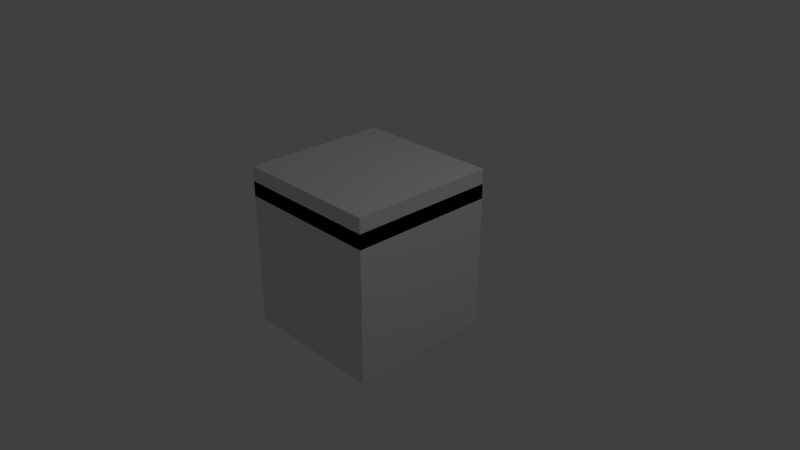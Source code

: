 # Source: one_vh.blend  (saved by Blender 2.79.0; exported with 4.5.12 LTS)
import bpy
from mathutils import Matrix  # noqa: F401  (used for matrix-valued properties, if any)

bpy.ops.wm.read_factory_settings(use_empty=True)
scene = bpy.context.scene
scene.name = 'Scene'

# ---- collections
col_collection_1 = bpy.data.collections.new('Collection 1'); scene.collection.children.link(col_collection_1)

# ---- materials (node trees are filled in below, after node groups)
mat_material = bpy.data.materials.new('Material')
mat_material.alpha_threshold = 0.0
mat_material.use_transparent_shadow = False
mat_material.roughness = 0.5
mat_material.line_color = (0.0, 0.0, 0.0, 1.0)

# ---- material node trees

# ---- world
world_world = bpy.data.worlds.new('World'); scene.world = world_world
world_world.color = (0.05088, 0.05088, 0.05088)
world_world.use_sun_shadow = False
world_world.sun_shadow_jitter_overblur = 0.0
world_world.cycles.sampling_method = 'MANUAL'

# ---- cameras
cam_camera = bpy.data.cameras.new('Camera')
cam_camera.clip_end = 100.0
cam_camera.lens = 35.0
cam_camera.sensor_width = 32.0
cam_camera.sensor_height = 18.0
cam_camera.ortho_scale = 7.314
cam_camera.dof.focus_distance = 0.0
cam_camera.dof.aperture_fstop = 128.0

# ---- lights
light_lamp = bpy.data.lights.new('Lamp', 'POINT')
light_lamp.transmission_factor = 0.0
light_lamp.cutoff_distance = 30.0
light_lamp.energy = 100.0
light_lamp.shadow_buffer_clip_start = 1.001
light_lamp.shadow_soft_size = 0.1
light_lamp.shadow_maximum_resolution = 0.006
light_lamp.use_absolute_resolution = True

# ---- meshes
me_cube_001 = bpy.data.meshes.new('Cube.001')
me_cube_001.from_pydata([(-1.0, -1.0, -1.0), (-1.0, -1.0, 1.0), (-1.0, 1.0, -1.0), (-1.0, 1.0, 1.0), (1.0, -1.0, -1.0), (1.0, -1.0, 1.0), (1.0, 1.0, -1.0), (1.0, 1.0, 1.0)], [], [(0, 1, 3, 2), (2, 3, 7, 6), (6, 7, 5, 4), (4, 5, 1, 0), (2, 6, 4, 0), (7, 3, 1, 5)])
me_cube_001.use_remesh_preserve_volume = False
me_cube_001.use_remesh_preserve_attributes = False
me_cube_001.use_mirror_vertex_groups = False
me_cube_001.update()
me_cube = bpy.data.meshes.new('Cube')
me_cube.from_pydata([(1.0, 1.0, -1.0), (1.0, -1.0, -1.0), (-1.0, -1.0, -1.0), (-1.0, 1.0, -1.0), (1.0, 1.0, 1.0), (1.0, -1.0, 1.0), (-1.0, -1.0, 1.0), (-1.0, 1.0, 1.0)], [], [(0, 1, 2, 3), (4, 7, 6, 5), (0, 4, 5, 1), (1, 5, 6, 2), (2, 6, 7, 3), (4, 0, 3, 7)])
me_cube.materials.append(mat_material)
me_cube.use_remesh_preserve_volume = False
me_cube.use_remesh_preserve_attributes = False
me_cube.use_mirror_vertex_groups = False
me_cube.update()
me_cube_002 = bpy.data.meshes.new('Cube.002')
me_cube_002.from_pydata([(-1.0, -1.0, -1.0), (-1.0, -1.0, 1.0), (-1.0, 1.0, -1.0), (-1.0, 1.0, 1.0), (1.0, -1.0, -1.0), (1.0, -1.0, 1.0), (1.0, 1.0, -1.0), (1.0, 1.0, 1.0)], [], [(0, 1, 3, 2), (2, 3, 7, 6), (6, 7, 5, 4), (4, 5, 1, 0), (2, 6, 4, 0), (7, 3, 1, 5)])
me_cube_002.use_remesh_preserve_volume = False
me_cube_002.use_remesh_preserve_attributes = False
me_cube_002.use_mirror_vertex_groups = False
me_cube_002.update()
me_cube_003 = bpy.data.meshes.new('Cube.003')
me_cube_003.from_pydata([(-1.0, -1.0, -1.0), (-1.0, -1.0, 1.0), (-1.0, 1.0, -1.0), (-1.0, 1.0, 1.0), (1.0, -1.0, -1.0), (1.0, -1.0, 1.0), (1.0, 1.0, -1.0), (1.0, 1.0, 1.0)], [], [(0, 1, 3, 2), (2, 3, 7, 6), (6, 7, 5, 4), (4, 5, 1, 0), (2, 6, 4, 0), (7, 3, 1, 5)])
me_cube_003.use_remesh_preserve_volume = False
me_cube_003.use_remesh_preserve_attributes = False
me_cube_003.use_mirror_vertex_groups = False
me_cube_003.update()

# ---- objects
ob_cube_001 = bpy.data.objects.new('Cube.001', me_cube_001)
ob_cube = bpy.data.objects.new('Cube', me_cube)
ob_lamp = bpy.data.objects.new('Lamp', light_lamp)
ob_camera = bpy.data.objects.new('Camera', cam_camera)
ob_cube_002 = bpy.data.objects.new('Cube.002', me_cube_002)
ob_cube_003 = bpy.data.objects.new('Cube.003', me_cube_003)

# ---- transforms, parenting, visibility, modifiers, constraints
ob_cube_001.location = (-0.6, 0.4, 0.0)
ob_cube_001.scale = (0.4, 0.6, 1.0)
ob_cube_001.lineart.crease_threshold = 0.0
ob_cube.location = (0.0, 0.0, 1.0)
ob_cube.scale = (1.0, 1.0, 0.2)
ob_cube.lock_rotations_4d = False
ob_cube.empty_display_type = 'ARROWS'
ob_cube.lineart.crease_threshold = 0.0
ob_lamp.location = (4.076, 1.005, 5.904)
ob_lamp.rotation_euler = (0.6503, 0.05522, 1.866)
ob_lamp.lock_rotations_4d = False
ob_lamp.empty_display_type = 'ARROWS'
ob_lamp.color = (0.0, 0.0, 0.0, 0.0)
ob_lamp.lineart.crease_threshold = 0.0
ob_camera.location = (7.481, -6.508, 5.344)
ob_camera.rotation_euler = (1.109, 0.0, 0.8149)
ob_camera.lock_rotations_4d = False
ob_camera.empty_display_type = 'ARROWS'
ob_camera.color = (0.0, 0.0, 0.0, 0.0)
ob_camera.display_type = 'WIRE'
ob_camera.lineart.crease_threshold = 0.0
ob_cube_002.location = (0.0, -0.6, 0.0)
ob_cube_002.scale = (1.0, 0.4, 1.0)
ob_cube_002.lineart.crease_threshold = 0.0
ob_cube_003.location = (0.6, 0.4, 0.0)
ob_cube_003.scale = (0.4, 0.6, 1.0)
ob_cube_003.lineart.crease_threshold = 0.0

# ---- collection membership
col_collection_1.objects.link(ob_cube_001)
col_collection_1.objects.link(ob_cube)
col_collection_1.objects.link(ob_lamp)
col_collection_1.objects.link(ob_camera)
col_collection_1.objects.link(ob_cube_002)
col_collection_1.objects.link(ob_cube_003)

# ---- scene / render settings (as saved in the file)
scene.camera = ob_camera
scene.frame_start = 1; scene.frame_end = 250; scene.frame_set(1)
scene.render.engine = 'BLENDER_EEVEE_NEXT'
scene.render.resolution_percentage = 50
scene.render.dither_intensity = 0.0
scene.cycles.use_denoising = False
scene.cycles.samples = 128
scene.cycles.sampling_pattern = 'TABULATED_SOBOL'
scene.cycles.light_sampling_threshold = 0.0
scene.cycles.use_adaptive_sampling = False
scene.cycles.use_light_tree = False
scene.cycles.blur_glossy = 0.0
scene.cycles.sample_clamp_indirect = 0.0
scene.view_settings.view_transform = 'Standard'
bpy.context.view_layer.update()
